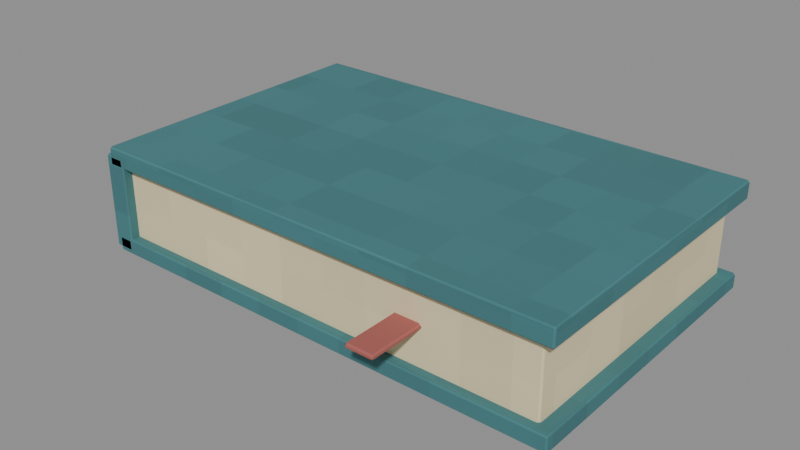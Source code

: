 # Source: LaundryLedger.blend  (saved by Blender 4.3.34; exported with 4.5.12 LTS)
import bpy
from mathutils import Matrix  # noqa: F401  (used for matrix-valued properties, if any)

bpy.ops.wm.read_factory_settings(use_empty=True)
scene = bpy.context.scene
scene.name = 'Prop'

# ---- collections
col_laundryledger_asset = bpy.data.collections.new('LaundryLedger asset'); scene.collection.children.link(col_laundryledger_asset)

# ---- images (referenced by path relative to the original .blend; pixels are not part of the script)
import os
ASSET_DIR = os.environ.get("B2B_ASSET_DIR", "")  # directory of the original .blend (textures are referenced by path, not embedded)
HERE = os.path.dirname(os.path.abspath(__file__))  # packed textures are extracted next to this script under _unpacked/

def load_image(name, relpath, width, height, colorspace="sRGB"):
    """Load a texture the original file referenced (path relative to the .blend, or extracted next to this script)."""
    p = next((c for c in (os.path.join(HERE, relpath), os.path.join(ASSET_DIR, relpath)) if relpath and os.path.exists(c)), "")
    if p:
        img = bpy.data.images.load(p, check_existing=True)
        img.name = name
    else:  # same state as the original file: an image datablock whose file is absent (Cycles renders it pink)
        img = bpy.data.images.new(name, width, height)
        img.source = "FILE"
        img.filepath = "//" + (relpath or name)
    img.colorspace_settings.name = colorspace
    return img
img_minecraft___ivory_paper = load_image('Minecraft • Ivory paper', '_unpacked/Ivory_paper.cc0cce00.png', 32, 32, 'sRGB')
img_minecraft___marine_stripe = load_image('Minecraft • Marine stripe', '_unpacked/Marine_stripe.bc7fe28f.png', 32, 32, 'sRGB')
img_minecraft___berry_enamel = load_image('Minecraft • Berry enamel', '_unpacked/Berry_enamel.3271e1a8.png', 32, 32, 'sRGB')

# ---- materials (node trees are filled in below, after node groups)
mat_minecraft___ivory_paper = bpy.data.materials.new('Minecraft / Ivory paper')
mat_minecraft___ivory_paper.diffuse_color = (0.8863, 0.8275, 0.6667, 1.0)
mat_minecraft___marine_stripe = bpy.data.materials.new('Minecraft / Marine stripe')
mat_minecraft___marine_stripe.diffuse_color = (0.2627, 0.4745, 0.4902, 1.0)
mat_minecraft___berry_enamel = bpy.data.materials.new('Minecraft / Berry enamel')
mat_minecraft___berry_enamel.diffuse_color = (0.6471, 0.3569, 0.3294, 1.0)

# ---- material node trees
mat_minecraft___ivory_paper.use_nodes = True; mat_minecraft___ivory_paper.node_tree.nodes.clear()
_N = mat_minecraft___ivory_paper.node_tree.nodes; _L = mat_minecraft___ivory_paper.node_tree.links
n0 = _N.new('ShaderNodeBsdfPrincipled'); n0.name = 'Principled BSDF'; n0.location = (10, 300)
n0.inputs[2].default_value = 0.85
n1 = _N.new('ShaderNodeOutputMaterial'); n1.name = 'Material Output'; n1.location = (300, 300)
n2 = _N.new('ShaderNodeTexImage'); n2.name = 'Image Texture'; n2.location = (-580, 280)
n2.image = img_minecraft___ivory_paper
n2.interpolation = 'Closest'
_L.new(n0.outputs[0], n1.inputs[0])
_L.new(n2.outputs[0], n0.inputs[0])
n1.is_active_output = True
mat_minecraft___marine_stripe.use_nodes = True; mat_minecraft___marine_stripe.node_tree.nodes.clear()
_N = mat_minecraft___marine_stripe.node_tree.nodes; _L = mat_minecraft___marine_stripe.node_tree.links
n0 = _N.new('ShaderNodeBsdfPrincipled'); n0.name = 'Principled BSDF'; n0.location = (10, 300)
n0.inputs[2].default_value = 0.85
n1 = _N.new('ShaderNodeOutputMaterial'); n1.name = 'Material Output'; n1.location = (300, 300)
n2 = _N.new('ShaderNodeTexImage'); n2.name = 'Image Texture'; n2.location = (-580, 280)
n2.image = img_minecraft___marine_stripe
n2.interpolation = 'Closest'
_L.new(n0.outputs[0], n1.inputs[0])
_L.new(n2.outputs[0], n0.inputs[0])
n1.is_active_output = True
mat_minecraft___berry_enamel.use_nodes = True; mat_minecraft___berry_enamel.node_tree.nodes.clear()
_N = mat_minecraft___berry_enamel.node_tree.nodes; _L = mat_minecraft___berry_enamel.node_tree.links
n0 = _N.new('ShaderNodeBsdfPrincipled'); n0.name = 'Principled BSDF'; n0.location = (10, 300)
n0.inputs[2].default_value = 0.85
n1 = _N.new('ShaderNodeOutputMaterial'); n1.name = 'Material Output'; n1.location = (300, 300)
n2 = _N.new('ShaderNodeTexImage'); n2.name = 'Image Texture'; n2.location = (-580, 280)
n2.image = img_minecraft___berry_enamel
n2.interpolation = 'Closest'
_L.new(n0.outputs[0], n1.inputs[0])
_L.new(n2.outputs[0], n0.inputs[0])
n1.is_active_output = True

# ---- meshes
me_laundryledger_pages = bpy.data.meshes.new('LaundryLedger.Pages')
me_laundryledger_pages.from_pydata([(-0.19, -0.12, -0.032), (0.19, -0.12, -0.032), (0.19, 0.12, -0.032), (-0.19, 0.12, -0.032), (-0.19, -0.12, 0.032), (0.19, -0.12, 0.032), (0.19, 0.12, 0.032), (-0.19, 0.12, 0.032)], [], [(0, 3, 2, 1), (4, 5, 6, 7), (0, 1, 5, 4), (1, 2, 6, 5), (2, 3, 7, 6), (3, 0, 4, 7)])
_uv = me_laundryledger_pages.uv_layers.new(name='UV0.Surface')
_uv.uv.foreach_set('vector', [0.8382, 0.05885, 0.8382, 0.2509, 1.142, 0.2509, 1.142, 0.05885, 0.8382, 0.05885, 1.142, 0.05885, 1.142, 0.2509, 0.8382, 0.2509, 0.8382, 0.1629, 1.142, 0.1629, 1.142, 0.2141, 0.8382, 0.2141, 0.8942, 0.1629, 1.086, 0.1629, 1.086, 0.2141, 0.8942, 0.2141, 1.142, 0.1629, 0.8382, 0.1629, 0.8382, 0.2141, 1.142, 0.2141, 1.086, 0.1629, 0.8942, 0.1629, 0.8942, 0.2141, 1.086, 0.2141])
_uv.active_render = True
_uv = me_laundryledger_pages.uv_layers.new(name='UV1.Paint')
_uv.uv.foreach_set('vector', [0.2524, 0.3892, 0.4811, 0.3892, 0.4811, 0.7491, 0.2524, 0.7491, 0.5047, 0.7491, 0.5047, 0.3892, 0.7334, 0.3892, 0.7334, 0.7491, 0.8028, 0.3892, 0.8028, 0.7491, 0.7418, 0.7491, 0.7418, 0.3892, 0.8875, 6.574e-09, 0.8875, 0.2274, 0.8265, 0.2274, 0.8265, 1.878e-09, 0.8181, 8.452e-09, 0.8181, 0.36, 0.7571, 0.36, 0.7571, 3.756e-09, 0.9569, 4.696e-09, 0.9569, 0.2274, 0.8959, 0.2274, 0.8959, 0.0])
me_laundryledger_pages.materials.append(mat_minecraft___ivory_paper)
me_laundryledger_pages.update()
me_laundryledger_linen_cover = bpy.data.meshes.new('LaundryLedger.Linen-cover')
me_laundryledger_linen_cover.from_pydata([(-0.1988, -0.128, -0.045), (0.2033, -0.128, -0.045), (0.2033, 0.128, -0.045), (-0.1988, 0.128, -0.045), (-0.1988, -0.128, -0.031), (0.2033, -0.128, -0.031), (0.2033, 0.128, -0.031), (-0.1988, 0.128, -0.031), (-0.1988, -0.128, 0.029), (0.2033, -0.128, 0.029), (0.2033, 0.128, 0.029), (-0.1988, 0.128, 0.029), (-0.1988, -0.128, 0.045), (0.2033, -0.128, 0.045), (0.2033, 0.128, 0.045), (-0.1988, 0.128, 0.045), (-0.2033, -0.128, -0.042), (-0.1842, -0.128, -0.042), (-0.1842, 0.128, -0.042), (-0.2033, 0.128, -0.042), (-0.2033, -0.128, 0.038), (-0.1842, -0.128, 0.038), (-0.1842, 0.128, 0.038), (-0.2033, 0.128, 0.038)], [], [(0, 3, 2, 1), (4, 5, 6, 7), (0, 1, 5, 4), (1, 2, 6, 5), (2, 3, 7, 6), (3, 0, 4, 7), (8, 11, 10, 9), (12, 13, 14, 15), (8, 9, 13, 12), (9, 10, 14, 13), (10, 11, 15, 14), (11, 8, 12, 15), (16, 19, 18, 17), (20, 21, 22, 23), (16, 17, 21, 20), (17, 18, 22, 21), (18, 19, 23, 22), (19, 16, 20, 23)])
_uv = me_laundryledger_linen_cover.uv_layers.new(name='UV0.Surface')
_uv.uv.foreach_set('vector', [0.09308, 0.6846, 0.09308, 0.8894, 0.4147, 0.8894, 0.4147, 0.6846, 0.09308, 0.6846, 0.4147, 0.6846, 0.4147, 0.8894, 0.09308, 0.8894, 0.09308, 0.787, 0.4147, 0.787, 0.4147, 0.7982, 0.09308, 0.7982, 0.1515, 0.787, 0.3563, 0.787, 0.3563, 0.7982, 0.1515, 0.7982, 0.4147, 0.787, 0.09308, 0.787, 0.09308, 0.7982, 0.4147, 0.7982, 0.3563, 0.787, 0.1515, 0.787, 0.1515, 0.7982, 0.3563, 0.7982, 0.7028, 0.8611, 0.7028, 1.066, 1.024, 1.066, 1.024, 0.8611, 0.7028, 0.8611, 1.024, 0.8611, 1.024, 1.066, 0.7028, 1.066, 0.7028, 1.023, 1.024, 1.023, 1.024, 1.035, 0.7028, 1.035, 0.7612, 1.023, 0.966, 1.023, 0.966, 1.035, 0.7612, 1.035, 1.024, 1.023, 0.7028, 1.023, 0.7028, 1.035, 1.024, 1.035, 0.966, 1.023, 0.7612, 1.023, 0.7612, 1.035, 0.966, 1.035, 0.7132, 0.5469, 0.918, 0.5469, 0.918, 0.5621, 0.7132, 0.5621, 0.7132, 0.5469, 0.7132, 0.5621, 0.918, 0.5621, 0.918, 0.5469, 0.818, 0.5469, 0.818, 0.5621, 0.882, 0.5621, 0.882, 0.5469, 0.7132, 0.7137, 0.918, 0.7137, 0.918, 0.7777, 0.7132, 0.7777, 0.818, 0.5621, 0.818, 0.5469, 0.882, 0.5469, 0.882, 0.5621, 0.918, 0.7137, 0.7132, 0.7137, 0.7132, 0.7777, 0.918, 0.7777])
_uv.active_render = True
_uv = me_laundryledger_linen_cover.uv_layers.new(name='UV1.Paint')
_uv.uv.foreach_set('vector', [2.976e-08, 3.287e-09, 0.244, 2.16e-08, 0.244, 0.3808, 9.447e-10, 0.3808, 0.2524, 0.3808, 0.2524, 8.452e-09, 0.4963, 2.676e-08, 0.4963, 0.3808, 0.9565, 0.2357, 0.9565, 0.6165, 0.9432, 0.6165, 0.9432, 0.2357, 1.0, 0.2357, 1.0, 0.4782, 0.9867, 0.4782, 0.9867, 0.2357, 0.9783, 0.2357, 0.9783, 0.6165, 0.9649, 0.6165, 0.9649, 0.2357, 0.2657, 0.7575, 0.2657, 1.0, 0.2524, 1.0, 0.2524, 0.7575, 0.5047, 1.315e-08, 0.7487, 3.146e-08, 0.7487, 0.3808, 0.5047, 0.3808, 0.0, 0.77, 2.881e-08, 0.3892, 0.244, 0.3892, 0.244, 0.77, 0.9111, 0.2357, 0.9111, 0.6165, 0.8959, 0.6165, 0.8959, 0.2357, 0.9641, 0.64, 0.9641, 0.8825, 0.9489, 0.8825, 0.9489, 0.64, 0.9348, 0.2357, 0.9348, 0.6165, 0.9195, 0.6165, 0.9195, 0.2357, 0.9878, 0.64, 0.9878, 0.8825, 0.9725, 0.8825, 0.9725, 0.64, 0.914, 0.64, 0.914, 0.8825, 0.8959, 0.8825, 0.8959, 0.64, 0.9224, 0.64, 0.9405, 0.64, 0.9405, 0.8825, 0.9224, 0.8825, 0.3235, 0.8333, 0.3054, 0.8333, 0.3054, 0.7575, 0.3235, 0.7575, 0.8875, 0.3892, 0.8875, 0.6317, 0.8112, 0.6317, 0.8112, 0.3892, 0.35, 0.8333, 0.3319, 0.8333, 0.3319, 0.7575, 0.35, 0.7575, 0.8875, 0.64, 0.8875, 0.8825, 0.8112, 0.8825, 0.8112, 0.64])
me_laundryledger_linen_cover.materials.append(mat_minecraft___marine_stripe)
me_laundryledger_linen_cover.update()
me_laundryledger_bookmark = bpy.data.meshes.new('LaundryLedger.Bookmark')
me_laundryledger_bookmark.from_pydata([(-0.012, -0.05, -0.0025), (0.012, -0.05, -0.0025), (0.012, 0.05, -0.0025), (-0.012, 0.05, -0.0025), (-0.012, -0.05, 0.0025), (0.012, -0.05, 0.0025), (0.012, 0.05, 0.0025), (-0.012, 0.05, 0.0025)], [], [(0, 3, 2, 1), (4, 5, 6, 7), (0, 1, 5, 4), (1, 2, 6, 5), (2, 3, 7, 6), (3, 0, 4, 7)])
_uv = me_laundryledger_bookmark.uv_layers.new(name='UV0.Surface')
_uv.uv.foreach_set('vector', [0.7981, 0.78, 0.8781, 0.78, 0.8781, 0.7992, 0.7981, 0.7992, 0.7981, 0.78, 0.7981, 0.7992, 0.8781, 0.7992, 0.8781, 0.78, 0.9917, 0.754, 1.011, 0.754, 1.011, 0.758, 0.9917, 0.758, 0.7981, 0.754, 0.8781, 0.754, 0.8781, 0.758, 0.7981, 0.758, 1.011, 0.754, 0.9917, 0.754, 0.9917, 0.758, 1.011, 0.758, 0.8781, 0.754, 0.7981, 0.754, 0.7981, 0.758, 0.8781, 0.758])
_uv.active_render = True
_uv = me_laundryledger_bookmark.uv_layers.new(name='UV1.Paint')
_uv.uv.foreach_set('vector', [0.8494, 0.2357, 0.8494, 0.3304, 0.8265, 0.3304, 0.8265, 0.2357, 0.2741, 0.7575, 0.297, 0.7575, 0.297, 0.8522, 0.2741, 0.8522, 0.4942, 0.5953, 0.4942, 0.6181, 0.4895, 0.6181, 0.4895, 0.5953, 0.4942, 0.3892, 0.4942, 0.4839, 0.4895, 0.4839, 0.4895, 0.3892, 0.4942, 0.6264, 0.4942, 0.6492, 0.4895, 0.6492, 0.4895, 0.6264, 0.4942, 0.4922, 0.4942, 0.587, 0.4895, 0.587, 0.4895, 0.4922])
me_laundryledger_bookmark.materials.append(mat_minecraft___berry_enamel)
me_laundryledger_bookmark.update()

# ---- objects
ob_laundryledger = bpy.data.objects.new('LaundryLedger', None)
ob_laundryledger_pages = bpy.data.objects.new('LaundryLedger.Pages', me_laundryledger_pages)
ob_laundryledger_linen_cover = bpy.data.objects.new('LaundryLedger.Linen-cover', me_laundryledger_linen_cover)
ob_laundryledger_bookmark = bpy.data.objects.new('LaundryLedger.Bookmark', me_laundryledger_bookmark)

# ---- transforms, parenting, visibility, modifiers, constraints
ob_laundryledger.location = (0.0, 0.0, 0.0)
ob_laundryledger.empty_display_size = 0.075
ob_laundryledger_pages.parent = ob_laundryledger
ob_laundryledger_pages.location = (0.0, 0.0, 0.042)
_m = ob_laundryledger_pages.modifiers.new('Hand-finished edges', 'BEVEL')
_m.width = 0.002
_m.width_pct = 0.002
_m.harden_normals = True
ob_laundryledger_linen_cover.parent = ob_laundryledger
ob_laundryledger_linen_cover.location = (-0.00225, 0.0, 0.045)
_m = ob_laundryledger_linen_cover.modifiers.new('Hand-finished edges', 'BEVEL')
_m.width = 0.0018
_m.width_pct = 0.0018
_m.harden_normals = True
ob_laundryledger_bookmark.parent = ob_laundryledger
ob_laundryledger_bookmark.location = (0.087, -0.117, 0.045)
_m = ob_laundryledger_bookmark.modifiers.new('Hand-finished edges', 'BEVEL')
_m.width = 0.002
_m.width_pct = 0.002
_m.harden_normals = True

# ---- collection membership
col_laundryledger_asset.objects.link(ob_laundryledger)
col_laundryledger_asset.objects.link(ob_laundryledger_pages)
col_laundryledger_asset.objects.link(ob_laundryledger_linen_cover)
col_laundryledger_asset.objects.link(ob_laundryledger_bookmark)

# ---- scene / render settings (as saved in the file)
scene.frame_start = 1; scene.frame_end = 250; scene.frame_set(1)
scene.render.engine = 'BLENDER_EEVEE_NEXT'
scene.render.image_settings.exr_codec = 'NONE'
scene.render.simplify_subdivision_render = 0
scene.render.simplify_child_particles_render = 0.0
scene.eevee.use_volume_custom_range = False
scene.eevee.use_fast_gi = False
scene.eevee.use_shadows = False
scene.view_settings.white_balance_temperature = 0.0
scene.view_settings.white_balance_tint = 0.0
scene.view_settings.white_balance_whitepoint = (2.97, 0.5193, -0.0414)
bpy.context.view_layer.update()

# ---- added for rendering (the .blend has no active camera and no usable light): camera, sun + grey world if the file has none
cam_auto = bpy.data.cameras.new('AutoCamera')
cam_auto.lens = 50.0
cam_auto.sensor_width = 36.0
cam_auto.clip_end = 1000.0
ob_auto_camera = bpy.data.objects.new('AutoCamera', cam_auto)
scene.collection.objects.link(ob_auto_camera)
ob_auto_camera.location = (0.469857, -0.586028, 0.422686)
ob_auto_camera.rotation_euler = (1.09748, -7.21219e-08, 0.694738)
scene.camera = ob_auto_camera
light_auto_sun = bpy.data.lights.new('AutoSun', 'SUN')
light_auto_sun.energy = 3.0
light_auto_sun.angle = 0.0523599
ob_auto_sun = bpy.data.objects.new('AutoSun', light_auto_sun)
scene.collection.objects.link(ob_auto_sun)
ob_auto_sun.rotation_euler = (0.872665, 0.174533, 0.523599)
if scene.world is None:
    world_auto = bpy.data.worlds.new('AutoWorld')
    world_auto.color = (0.3, 0.3, 0.3)
    scene.world = world_auto
bpy.context.view_layer.update()
